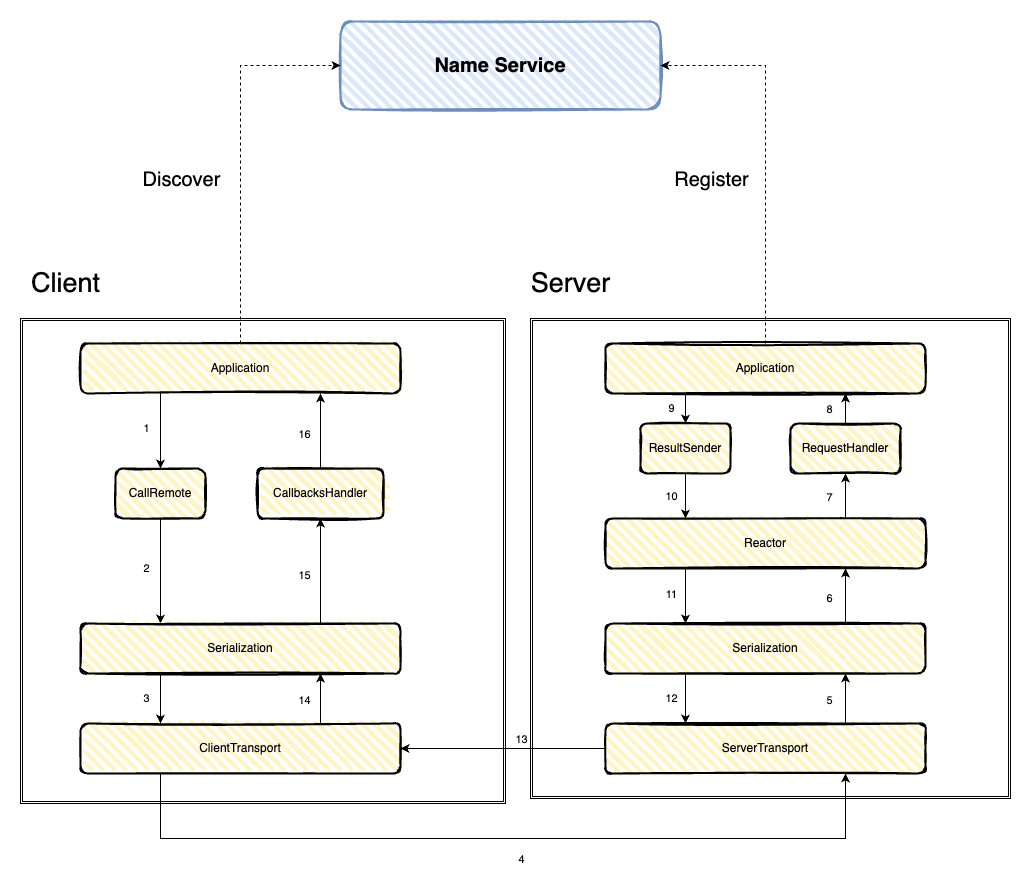

The diagram above was exported from draw.io. Its source (the exported page's mxGraphModel, read from the mxfile embedded in the PNG):
<mxGraphModel dx="2258" dy="1296" grid="1" gridSize="10" guides="1" tooltips="1" connect="1" arrows="1" fold="1" page="1" pageScale="1" pageWidth="827" pageHeight="1169" math="0" shadow="0">
  <root>
    <mxCell id="WIyWlLk6GJQsqaUBKTNV-0" />
    <mxCell id="WIyWlLk6GJQsqaUBKTNV-1" parent="WIyWlLk6GJQsqaUBKTNV-0" />
    <mxCell id="-JBOCy5fHdvYOFbp_7yT-0" value="" style="shape=ext;double=1;whiteSpace=wrap;html=1;aspect=fixed;" parent="WIyWlLk6GJQsqaUBKTNV-1" vertex="1">
      <mxGeometry x="160" y="520" width="485" height="485" as="geometry" />
    </mxCell>
    <mxCell id="-JBOCy5fHdvYOFbp_7yT-1" value="" style="shape=ext;double=1;whiteSpace=wrap;html=1;aspect=fixed;" parent="WIyWlLk6GJQsqaUBKTNV-1" vertex="1">
      <mxGeometry x="670" y="520" width="480" height="480" as="geometry" />
    </mxCell>
    <mxCell id="-JBOCy5fHdvYOFbp_7yT-2" value="&lt;font style=&quot;font-size: 27px;&quot;&gt;Client&lt;/font&gt;" style="text;html=1;align=center;verticalAlign=middle;resizable=0;points=[];autosize=1;strokeColor=none;fillColor=none;" parent="WIyWlLk6GJQsqaUBKTNV-1" vertex="1">
      <mxGeometry x="160" y="460" width="90" height="50" as="geometry" />
    </mxCell>
    <mxCell id="-JBOCy5fHdvYOFbp_7yT-3" value="&lt;font style=&quot;font-size: 27px;&quot;&gt;Server&lt;/font&gt;" style="text;html=1;align=center;verticalAlign=middle;resizable=0;points=[];autosize=1;strokeColor=none;fillColor=none;" parent="WIyWlLk6GJQsqaUBKTNV-1" vertex="1">
      <mxGeometry x="660" y="460" width="100" height="50" as="geometry" />
    </mxCell>
    <mxCell id="-JBOCy5fHdvYOFbp_7yT-4" value="CallRemote" style="rounded=1;whiteSpace=wrap;html=1;strokeWidth=2;fillWeight=4;hachureGap=8;hachureAngle=45;fillColor=#FFF4C3;sketch=1;" parent="WIyWlLk6GJQsqaUBKTNV-1" vertex="1">
      <mxGeometry x="255" y="670" width="90" height="50" as="geometry" />
    </mxCell>
    <mxCell id="-JBOCy5fHdvYOFbp_7yT-6" value="" style="endArrow=classic;html=1;rounded=0;exitX=0.5;exitY=1;exitDx=0;exitDy=0;entryX=0.25;entryY=0;entryDx=0;entryDy=0;" parent="WIyWlLk6GJQsqaUBKTNV-1" source="-JBOCy5fHdvYOFbp_7yT-4" target="-JBOCy5fHdvYOFbp_7yT-8" edge="1">
      <mxGeometry width="50" height="50" relative="1" as="geometry">
        <mxPoint x="70" y="765" as="sourcePoint" />
        <mxPoint x="300" y="724.9999999999998" as="targetPoint" />
      </mxGeometry>
    </mxCell>
    <mxCell id="-JBOCy5fHdvYOFbp_7yT-7" value="2" style="edgeLabel;html=1;align=center;verticalAlign=middle;resizable=0;points=[];" parent="-JBOCy5fHdvYOFbp_7yT-6" connectable="0" vertex="1">
      <mxGeometry x="-0.0588" y="1" relative="1" as="geometry">
        <mxPoint x="-16" as="offset" />
      </mxGeometry>
    </mxCell>
    <mxCell id="-JBOCy5fHdvYOFbp_7yT-8" value="Serialization" style="rounded=1;whiteSpace=wrap;html=1;strokeWidth=2;fillWeight=4;hachureGap=8;hachureAngle=45;fillColor=#FFF4C3;sketch=1;" parent="WIyWlLk6GJQsqaUBKTNV-1" vertex="1">
      <mxGeometry x="220" y="825" width="320" height="50" as="geometry" />
    </mxCell>
    <mxCell id="-JBOCy5fHdvYOFbp_7yT-12" value="ClientTransport" style="rounded=1;whiteSpace=wrap;html=1;strokeWidth=2;fillWeight=4;hachureGap=8;hachureAngle=45;fillColor=#FFF4C3;sketch=1;" parent="WIyWlLk6GJQsqaUBKTNV-1" vertex="1">
      <mxGeometry x="220" y="925" width="320" height="50" as="geometry" />
    </mxCell>
    <mxCell id="-JBOCy5fHdvYOFbp_7yT-13" value="" style="endArrow=classic;html=1;rounded=0;exitX=0.25;exitY=1;exitDx=0;exitDy=0;entryX=0.25;entryY=0;entryDx=0;entryDy=0;" parent="WIyWlLk6GJQsqaUBKTNV-1" source="-JBOCy5fHdvYOFbp_7yT-8" target="-JBOCy5fHdvYOFbp_7yT-12" edge="1">
      <mxGeometry width="50" height="50" relative="1" as="geometry">
        <mxPoint x="265" y="885" as="sourcePoint" />
        <mxPoint x="264.62" y="935" as="targetPoint" />
      </mxGeometry>
    </mxCell>
    <mxCell id="-JBOCy5fHdvYOFbp_7yT-14" value="3" style="edgeLabel;html=1;align=center;verticalAlign=middle;resizable=0;points=[];" parent="-JBOCy5fHdvYOFbp_7yT-13" connectable="0" vertex="1">
      <mxGeometry x="-0.0588" y="1" relative="1" as="geometry">
        <mxPoint x="-16" as="offset" />
      </mxGeometry>
    </mxCell>
    <mxCell id="-JBOCy5fHdvYOFbp_7yT-17" value="Serialization" style="rounded=1;whiteSpace=wrap;html=1;strokeWidth=2;fillWeight=4;hachureGap=8;hachureAngle=45;fillColor=#FFF4C3;sketch=1;" parent="WIyWlLk6GJQsqaUBKTNV-1" vertex="1">
      <mxGeometry x="745" y="825" width="320" height="50" as="geometry" />
    </mxCell>
    <mxCell id="-JBOCy5fHdvYOFbp_7yT-18" value="ServerTransport" style="rounded=1;whiteSpace=wrap;html=1;strokeWidth=2;fillWeight=4;hachureGap=8;hachureAngle=45;fillColor=#FFF4C3;sketch=1;" parent="WIyWlLk6GJQsqaUBKTNV-1" vertex="1">
      <mxGeometry x="745" y="925" width="320" height="50" as="geometry" />
    </mxCell>
    <mxCell id="-JBOCy5fHdvYOFbp_7yT-19" value="" style="endArrow=classic;html=1;rounded=0;exitX=0.25;exitY=1;exitDx=0;exitDy=0;entryX=0.25;entryY=0;entryDx=0;entryDy=0;" parent="WIyWlLk6GJQsqaUBKTNV-1" source="-JBOCy5fHdvYOFbp_7yT-17" target="-JBOCy5fHdvYOFbp_7yT-18" edge="1">
      <mxGeometry width="50" height="50" relative="1" as="geometry">
        <mxPoint x="790" y="875" as="sourcePoint" />
        <mxPoint x="789.62" y="925" as="targetPoint" />
      </mxGeometry>
    </mxCell>
    <mxCell id="-JBOCy5fHdvYOFbp_7yT-20" value="12" style="edgeLabel;html=1;align=center;verticalAlign=middle;resizable=0;points=[];" parent="-JBOCy5fHdvYOFbp_7yT-19" connectable="0" vertex="1">
      <mxGeometry x="-0.0588" y="1" relative="1" as="geometry">
        <mxPoint x="-16" as="offset" />
      </mxGeometry>
    </mxCell>
    <mxCell id="-JBOCy5fHdvYOFbp_7yT-21" value="" style="endArrow=classic;html=1;rounded=0;entryX=0.75;entryY=1;entryDx=0;entryDy=0;exitX=0.25;exitY=1;exitDx=0;exitDy=0;" parent="WIyWlLk6GJQsqaUBKTNV-1" source="-JBOCy5fHdvYOFbp_7yT-12" target="-JBOCy5fHdvYOFbp_7yT-18" edge="1">
      <mxGeometry width="50" height="50" relative="1" as="geometry">
        <mxPoint x="220" y="1040" as="sourcePoint" />
        <mxPoint x="630" y="1098" as="targetPoint" />
        <Array as="points">
          <mxPoint x="300" y="1040" />
          <mxPoint x="985" y="1040" />
        </Array>
      </mxGeometry>
    </mxCell>
    <mxCell id="-JBOCy5fHdvYOFbp_7yT-22" value="4" style="edgeLabel;html=1;align=center;verticalAlign=middle;resizable=0;points=[];" parent="-JBOCy5fHdvYOFbp_7yT-21" connectable="0" vertex="1">
      <mxGeometry x="-0.0588" y="1" relative="1" as="geometry">
        <mxPoint x="41" y="21" as="offset" />
      </mxGeometry>
    </mxCell>
    <mxCell id="-JBOCy5fHdvYOFbp_7yT-23" value="" style="endArrow=classic;html=1;rounded=0;exitX=0.75;exitY=0;exitDx=0;exitDy=0;entryX=0.75;entryY=1;entryDx=0;entryDy=0;" parent="WIyWlLk6GJQsqaUBKTNV-1" source="-JBOCy5fHdvYOFbp_7yT-18" target="-JBOCy5fHdvYOFbp_7yT-17" edge="1">
      <mxGeometry width="50" height="50" relative="1" as="geometry">
        <mxPoint x="801" y="876" as="sourcePoint" />
        <mxPoint x="800" y="924" as="targetPoint" />
      </mxGeometry>
    </mxCell>
    <mxCell id="-JBOCy5fHdvYOFbp_7yT-24" value="5" style="edgeLabel;html=1;align=center;verticalAlign=middle;resizable=0;points=[];" parent="-JBOCy5fHdvYOFbp_7yT-23" connectable="0" vertex="1">
      <mxGeometry x="-0.0588" y="1" relative="1" as="geometry">
        <mxPoint x="-16" as="offset" />
      </mxGeometry>
    </mxCell>
    <mxCell id="-JBOCy5fHdvYOFbp_7yT-25" value="Reactor" style="rounded=1;whiteSpace=wrap;html=1;strokeWidth=2;fillWeight=4;hachureGap=8;hachureAngle=45;fillColor=#FFF4C3;sketch=1;" parent="WIyWlLk6GJQsqaUBKTNV-1" vertex="1">
      <mxGeometry x="745" y="720" width="320" height="50" as="geometry" />
    </mxCell>
    <mxCell id="-JBOCy5fHdvYOFbp_7yT-26" value="RequestHandler" style="rounded=1;whiteSpace=wrap;html=1;strokeWidth=2;fillWeight=4;hachureGap=8;hachureAngle=45;fillColor=#FFF4C3;sketch=1;" parent="WIyWlLk6GJQsqaUBKTNV-1" vertex="1">
      <mxGeometry x="930" y="625" width="110" height="50" as="geometry" />
    </mxCell>
    <mxCell id="-JBOCy5fHdvYOFbp_7yT-27" value="" style="endArrow=classic;html=1;rounded=0;exitX=0.75;exitY=0;exitDx=0;exitDy=0;entryX=0.75;entryY=1;entryDx=0;entryDy=0;" parent="WIyWlLk6GJQsqaUBKTNV-1" source="-JBOCy5fHdvYOFbp_7yT-17" target="-JBOCy5fHdvYOFbp_7yT-25" edge="1">
      <mxGeometry width="50" height="50" relative="1" as="geometry">
        <mxPoint x="990" y="920" as="sourcePoint" />
        <mxPoint x="990" y="870" as="targetPoint" />
      </mxGeometry>
    </mxCell>
    <mxCell id="-JBOCy5fHdvYOFbp_7yT-28" value="6" style="edgeLabel;html=1;align=center;verticalAlign=middle;resizable=0;points=[];" parent="-JBOCy5fHdvYOFbp_7yT-27" connectable="0" vertex="1">
      <mxGeometry x="-0.0588" y="1" relative="1" as="geometry">
        <mxPoint x="-16" as="offset" />
      </mxGeometry>
    </mxCell>
    <mxCell id="-JBOCy5fHdvYOFbp_7yT-29" value="" style="endArrow=classic;html=1;rounded=0;exitX=0.75;exitY=0;exitDx=0;exitDy=0;entryX=0.5;entryY=1;entryDx=0;entryDy=0;" parent="WIyWlLk6GJQsqaUBKTNV-1" source="-JBOCy5fHdvYOFbp_7yT-25" target="-JBOCy5fHdvYOFbp_7yT-26" edge="1">
      <mxGeometry width="50" height="50" relative="1" as="geometry">
        <mxPoint x="990" y="820" as="sourcePoint" />
        <mxPoint x="990" y="765" as="targetPoint" />
      </mxGeometry>
    </mxCell>
    <mxCell id="-JBOCy5fHdvYOFbp_7yT-30" value="7" style="edgeLabel;html=1;align=center;verticalAlign=middle;resizable=0;points=[];" parent="-JBOCy5fHdvYOFbp_7yT-29" connectable="0" vertex="1">
      <mxGeometry x="-0.0588" y="1" relative="1" as="geometry">
        <mxPoint x="-16" as="offset" />
      </mxGeometry>
    </mxCell>
    <mxCell id="-JBOCy5fHdvYOFbp_7yT-31" value="Application" style="rounded=1;whiteSpace=wrap;html=1;strokeWidth=2;fillWeight=4;hachureGap=8;hachureAngle=45;fillColor=#FFF4C3;sketch=1;" parent="WIyWlLk6GJQsqaUBKTNV-1" vertex="1">
      <mxGeometry x="220" y="545" width="320" height="50" as="geometry" />
    </mxCell>
    <mxCell id="-JBOCy5fHdvYOFbp_7yT-33" value="" style="endArrow=classic;html=1;rounded=0;exitX=0.25;exitY=1;exitDx=0;exitDy=0;entryX=0.5;entryY=0;entryDx=0;entryDy=0;" parent="WIyWlLk6GJQsqaUBKTNV-1" source="-JBOCy5fHdvYOFbp_7yT-31" target="-JBOCy5fHdvYOFbp_7yT-4" edge="1">
      <mxGeometry width="50" height="50" relative="1" as="geometry">
        <mxPoint x="305" y="690" as="sourcePoint" />
        <mxPoint x="300" y="645" as="targetPoint" />
      </mxGeometry>
    </mxCell>
    <mxCell id="-JBOCy5fHdvYOFbp_7yT-34" value="1" style="edgeLabel;html=1;align=center;verticalAlign=middle;resizable=0;points=[];" parent="-JBOCy5fHdvYOFbp_7yT-33" connectable="0" vertex="1">
      <mxGeometry x="-0.0588" y="1" relative="1" as="geometry">
        <mxPoint x="-16" as="offset" />
      </mxGeometry>
    </mxCell>
    <mxCell id="-JBOCy5fHdvYOFbp_7yT-35" value="Application" style="rounded=1;whiteSpace=wrap;html=1;strokeWidth=2;fillWeight=4;hachureGap=8;hachureAngle=45;fillColor=#FFF4C3;sketch=1;" parent="WIyWlLk6GJQsqaUBKTNV-1" vertex="1">
      <mxGeometry x="745" y="545" width="320" height="50" as="geometry" />
    </mxCell>
    <mxCell id="-JBOCy5fHdvYOFbp_7yT-36" value="" style="endArrow=classic;html=1;rounded=0;entryX=0.75;entryY=1;entryDx=0;entryDy=0;exitX=0.5;exitY=0;exitDx=0;exitDy=0;" parent="WIyWlLk6GJQsqaUBKTNV-1" source="-JBOCy5fHdvYOFbp_7yT-26" target="-JBOCy5fHdvYOFbp_7yT-35" edge="1">
      <mxGeometry width="50" height="50" relative="1" as="geometry">
        <mxPoint x="990" y="715" as="sourcePoint" />
        <mxPoint x="990" y="680" as="targetPoint" />
      </mxGeometry>
    </mxCell>
    <mxCell id="-JBOCy5fHdvYOFbp_7yT-37" value="8" style="edgeLabel;html=1;align=center;verticalAlign=middle;resizable=0;points=[];" parent="-JBOCy5fHdvYOFbp_7yT-36" connectable="0" vertex="1">
      <mxGeometry x="-0.0588" y="1" relative="1" as="geometry">
        <mxPoint x="-16" as="offset" />
      </mxGeometry>
    </mxCell>
    <mxCell id="-JBOCy5fHdvYOFbp_7yT-38" value="ResultSender" style="rounded=1;whiteSpace=wrap;html=1;strokeWidth=2;fillWeight=4;hachureGap=8;hachureAngle=45;fillColor=#FFF4C3;sketch=1;" parent="WIyWlLk6GJQsqaUBKTNV-1" vertex="1">
      <mxGeometry x="780" y="625" width="90" height="50" as="geometry" />
    </mxCell>
    <mxCell id="-JBOCy5fHdvYOFbp_7yT-39" value="" style="endArrow=classic;html=1;rounded=0;entryX=0.5;entryY=0;entryDx=0;entryDy=0;exitX=0.25;exitY=1;exitDx=0;exitDy=0;" parent="WIyWlLk6GJQsqaUBKTNV-1" source="-JBOCy5fHdvYOFbp_7yT-35" target="-JBOCy5fHdvYOFbp_7yT-38" edge="1">
      <mxGeometry width="50" height="50" relative="1" as="geometry">
        <mxPoint x="990" y="630" as="sourcePoint" />
        <mxPoint x="990" y="600" as="targetPoint" />
      </mxGeometry>
    </mxCell>
    <mxCell id="-JBOCy5fHdvYOFbp_7yT-40" value="9" style="edgeLabel;html=1;align=center;verticalAlign=middle;resizable=0;points=[];" parent="-JBOCy5fHdvYOFbp_7yT-39" connectable="0" vertex="1">
      <mxGeometry x="-0.0588" y="1" relative="1" as="geometry">
        <mxPoint x="-16" as="offset" />
      </mxGeometry>
    </mxCell>
    <mxCell id="-JBOCy5fHdvYOFbp_7yT-41" value="" style="endArrow=classic;html=1;rounded=0;exitX=0.5;exitY=1;exitDx=0;exitDy=0;entryX=0.25;entryY=0;entryDx=0;entryDy=0;" parent="WIyWlLk6GJQsqaUBKTNV-1" source="-JBOCy5fHdvYOFbp_7yT-38" target="-JBOCy5fHdvYOFbp_7yT-25" edge="1">
      <mxGeometry width="50" height="50" relative="1" as="geometry">
        <mxPoint x="990" y="715" as="sourcePoint" />
        <mxPoint x="990" y="680" as="targetPoint" />
      </mxGeometry>
    </mxCell>
    <mxCell id="-JBOCy5fHdvYOFbp_7yT-42" value="10" style="edgeLabel;html=1;align=center;verticalAlign=middle;resizable=0;points=[];" parent="-JBOCy5fHdvYOFbp_7yT-41" connectable="0" vertex="1">
      <mxGeometry x="-0.0588" y="1" relative="1" as="geometry">
        <mxPoint x="-16" as="offset" />
      </mxGeometry>
    </mxCell>
    <mxCell id="-JBOCy5fHdvYOFbp_7yT-43" value="" style="endArrow=classic;html=1;rounded=0;exitX=0.25;exitY=1;exitDx=0;exitDy=0;entryX=0.25;entryY=0;entryDx=0;entryDy=0;" parent="WIyWlLk6GJQsqaUBKTNV-1" source="-JBOCy5fHdvYOFbp_7yT-25" target="-JBOCy5fHdvYOFbp_7yT-17" edge="1">
      <mxGeometry width="50" height="50" relative="1" as="geometry">
        <mxPoint x="830" y="680" as="sourcePoint" />
        <mxPoint x="830" y="725" as="targetPoint" />
      </mxGeometry>
    </mxCell>
    <mxCell id="-JBOCy5fHdvYOFbp_7yT-44" value="11" style="edgeLabel;html=1;align=center;verticalAlign=middle;resizable=0;points=[];" parent="-JBOCy5fHdvYOFbp_7yT-43" connectable="0" vertex="1">
      <mxGeometry x="-0.0588" y="1" relative="1" as="geometry">
        <mxPoint x="-16" as="offset" />
      </mxGeometry>
    </mxCell>
    <mxCell id="-JBOCy5fHdvYOFbp_7yT-45" value="" style="endArrow=classic;html=1;rounded=0;exitX=0;exitY=0.5;exitDx=0;exitDy=0;entryX=1;entryY=0.5;entryDx=0;entryDy=0;" parent="WIyWlLk6GJQsqaUBKTNV-1" source="-JBOCy5fHdvYOFbp_7yT-18" target="-JBOCy5fHdvYOFbp_7yT-12" edge="1">
      <mxGeometry width="50" height="50" relative="1" as="geometry">
        <mxPoint x="830" y="875" as="sourcePoint" />
        <mxPoint x="830" y="925" as="targetPoint" />
      </mxGeometry>
    </mxCell>
    <mxCell id="-JBOCy5fHdvYOFbp_7yT-46" value="13" style="edgeLabel;html=1;align=center;verticalAlign=middle;resizable=0;points=[];" parent="-JBOCy5fHdvYOFbp_7yT-45" connectable="0" vertex="1">
      <mxGeometry x="-0.0588" y="1" relative="1" as="geometry">
        <mxPoint x="11" y="-11" as="offset" />
      </mxGeometry>
    </mxCell>
    <mxCell id="-JBOCy5fHdvYOFbp_7yT-48" value="" style="endArrow=classic;html=1;rounded=0;exitX=0.75;exitY=0;exitDx=0;exitDy=0;entryX=0.75;entryY=1;entryDx=0;entryDy=0;" parent="WIyWlLk6GJQsqaUBKTNV-1" source="-JBOCy5fHdvYOFbp_7yT-12" target="-JBOCy5fHdvYOFbp_7yT-8" edge="1">
      <mxGeometry width="50" height="50" relative="1" as="geometry">
        <mxPoint x="830" y="775" as="sourcePoint" />
        <mxPoint x="830" y="830" as="targetPoint" />
      </mxGeometry>
    </mxCell>
    <mxCell id="-JBOCy5fHdvYOFbp_7yT-49" value="14" style="edgeLabel;html=1;align=center;verticalAlign=middle;resizable=0;points=[];" parent="-JBOCy5fHdvYOFbp_7yT-48" connectable="0" vertex="1">
      <mxGeometry x="-0.0588" y="1" relative="1" as="geometry">
        <mxPoint x="-16" as="offset" />
      </mxGeometry>
    </mxCell>
    <mxCell id="-JBOCy5fHdvYOFbp_7yT-50" value="CallbacksHandler" style="rounded=1;whiteSpace=wrap;html=1;strokeWidth=2;fillWeight=4;hachureGap=8;hachureAngle=45;fillColor=#FFF4C3;sketch=1;" parent="WIyWlLk6GJQsqaUBKTNV-1" vertex="1">
      <mxGeometry x="397" y="670" width="126" height="50" as="geometry" />
    </mxCell>
    <mxCell id="-JBOCy5fHdvYOFbp_7yT-51" value="" style="endArrow=classic;html=1;rounded=0;entryX=0.5;entryY=1;entryDx=0;entryDy=0;exitX=0.75;exitY=0;exitDx=0;exitDy=0;" parent="WIyWlLk6GJQsqaUBKTNV-1" source="-JBOCy5fHdvYOFbp_7yT-8" target="-JBOCy5fHdvYOFbp_7yT-50" edge="1">
      <mxGeometry width="50" height="50" relative="1" as="geometry">
        <mxPoint x="465" y="930" as="sourcePoint" />
        <mxPoint x="465" y="880" as="targetPoint" />
      </mxGeometry>
    </mxCell>
    <mxCell id="-JBOCy5fHdvYOFbp_7yT-52" value="15" style="edgeLabel;html=1;align=center;verticalAlign=middle;resizable=0;points=[];" parent="-JBOCy5fHdvYOFbp_7yT-51" connectable="0" vertex="1">
      <mxGeometry x="-0.0588" y="1" relative="1" as="geometry">
        <mxPoint x="-16" as="offset" />
      </mxGeometry>
    </mxCell>
    <mxCell id="-JBOCy5fHdvYOFbp_7yT-53" value="" style="endArrow=classic;html=1;rounded=0;exitX=0.5;exitY=0;exitDx=0;exitDy=0;entryX=0.75;entryY=1;entryDx=0;entryDy=0;" parent="WIyWlLk6GJQsqaUBKTNV-1" source="-JBOCy5fHdvYOFbp_7yT-50" target="-JBOCy5fHdvYOFbp_7yT-31" edge="1">
      <mxGeometry width="50" height="50" relative="1" as="geometry">
        <mxPoint x="468" y="831" as="sourcePoint" />
        <mxPoint x="468" y="780" as="targetPoint" />
      </mxGeometry>
    </mxCell>
    <mxCell id="-JBOCy5fHdvYOFbp_7yT-54" value="16" style="edgeLabel;html=1;align=center;verticalAlign=middle;resizable=0;points=[];" parent="-JBOCy5fHdvYOFbp_7yT-53" connectable="0" vertex="1">
      <mxGeometry x="-0.0588" y="1" relative="1" as="geometry">
        <mxPoint x="-16" as="offset" />
      </mxGeometry>
    </mxCell>
    <mxCell id="-JBOCy5fHdvYOFbp_7yT-55" value="&lt;b&gt;&lt;font style=&quot;font-size: 20px;&quot;&gt;Name Service&lt;/font&gt;&lt;/b&gt;" style="rounded=1;whiteSpace=wrap;html=1;strokeWidth=2;fillWeight=4;hachureGap=8;hachureAngle=45;fillColor=#dae8fc;sketch=1;strokeColor=#6c8ebf;" parent="WIyWlLk6GJQsqaUBKTNV-1" vertex="1">
      <mxGeometry x="480" y="223" width="320" height="88" as="geometry" />
    </mxCell>
    <mxCell id="-JBOCy5fHdvYOFbp_7yT-61" value="" style="endArrow=classic;html=1;rounded=0;exitX=0.5;exitY=0;exitDx=0;exitDy=0;entryX=0;entryY=0.5;entryDx=0;entryDy=0;dashed=1;" parent="WIyWlLk6GJQsqaUBKTNV-1" source="-JBOCy5fHdvYOFbp_7yT-31" target="-JBOCy5fHdvYOFbp_7yT-55" edge="1">
      <mxGeometry width="50" height="50" relative="1" as="geometry">
        <mxPoint x="310" y="605" as="sourcePoint" />
        <mxPoint x="500" y="290" as="targetPoint" />
        <Array as="points">
          <mxPoint x="380" y="267" />
        </Array>
      </mxGeometry>
    </mxCell>
    <mxCell id="-JBOCy5fHdvYOFbp_7yT-62" value="&lt;font style=&quot;font-size: 20px;&quot;&gt;Discover&lt;/font&gt;" style="edgeLabel;html=1;align=center;verticalAlign=middle;resizable=0;points=[];" parent="-JBOCy5fHdvYOFbp_7yT-61" connectable="0" vertex="1">
      <mxGeometry x="-0.0588" y="1" relative="1" as="geometry">
        <mxPoint x="-59" y="13" as="offset" />
      </mxGeometry>
    </mxCell>
    <mxCell id="-JBOCy5fHdvYOFbp_7yT-63" value="" style="endArrow=classic;html=1;rounded=0;exitX=0.5;exitY=0;exitDx=0;exitDy=0;entryX=1;entryY=0.5;entryDx=0;entryDy=0;dashed=1;" parent="WIyWlLk6GJQsqaUBKTNV-1" source="-JBOCy5fHdvYOFbp_7yT-35" target="-JBOCy5fHdvYOFbp_7yT-55" edge="1">
      <mxGeometry width="50" height="50" relative="1" as="geometry">
        <mxPoint x="390" y="555" as="sourcePoint" />
        <mxPoint x="518" y="277" as="targetPoint" />
        <Array as="points">
          <mxPoint x="905" y="267" />
        </Array>
      </mxGeometry>
    </mxCell>
    <mxCell id="-JBOCy5fHdvYOFbp_7yT-67" value="&lt;font style=&quot;font-size: 20px;&quot;&gt;Register&lt;/font&gt;" style="edgeLabel;html=1;align=center;verticalAlign=middle;resizable=0;points=[];" parent="WIyWlLk6GJQsqaUBKTNV-1" connectable="0" vertex="1">
      <mxGeometry x="850" y="379.9991304347827" as="geometry" />
    </mxCell>
  </root>
</mxGraphModel>